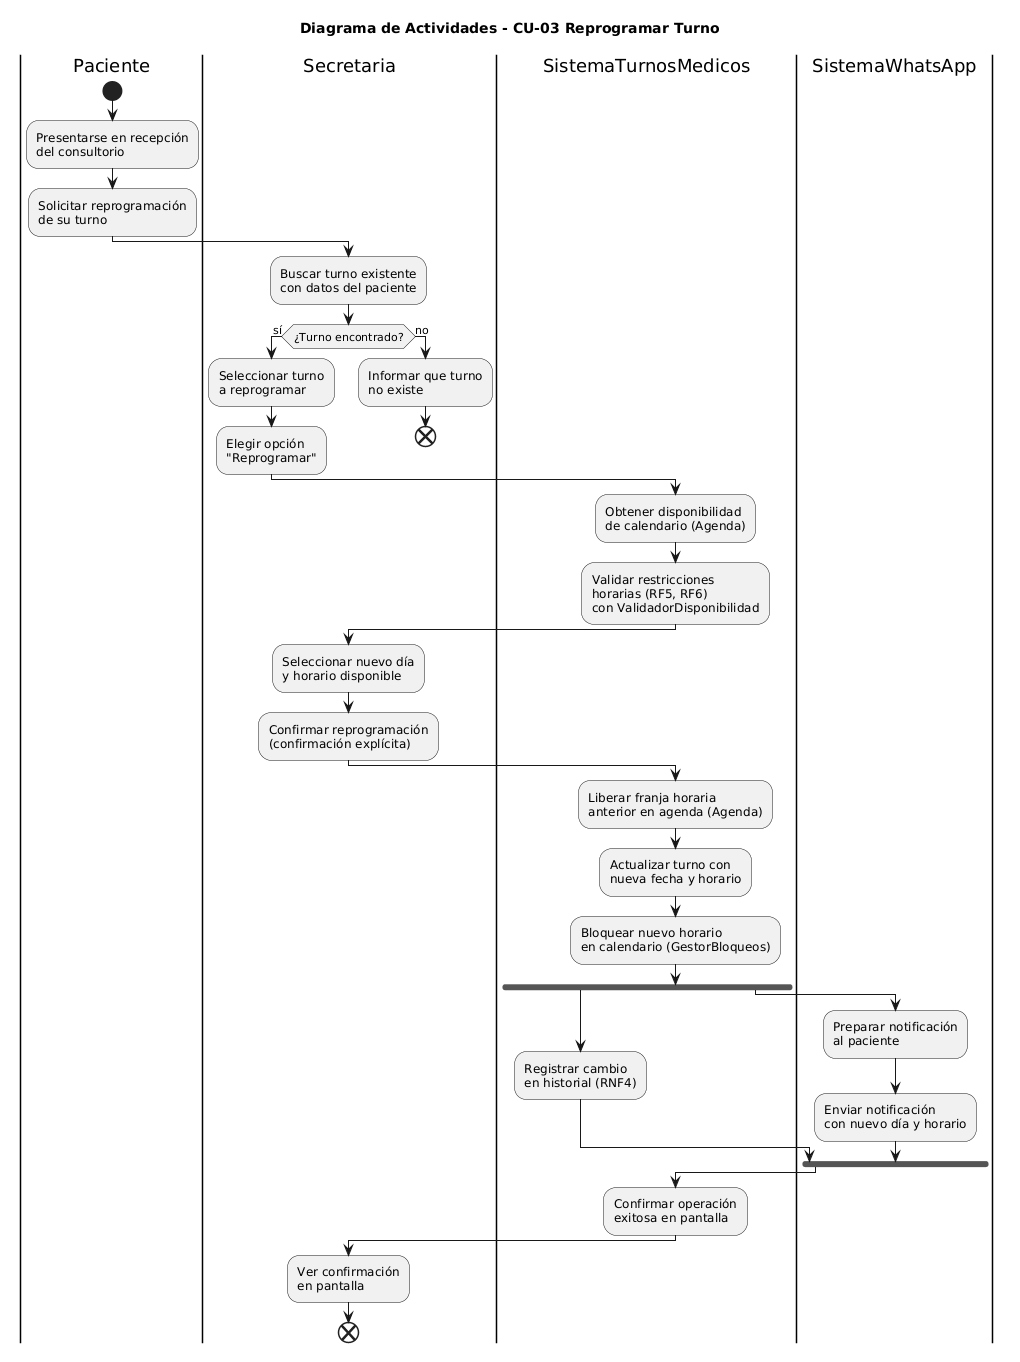

The diagram above was rendered by PlantUML. Its source (embedded in the PNG):
@startuml
title Diagrama de Actividades - CU-03 Reprogramar Turno

|Paciente|
start
:Presentarse en recepción\ndel consultorio;
:Solicitar reprogramación\nde su turno;

|Secretaria|
:Buscar turno existente\ncon datos del paciente;

if (¿Turno encontrado?) then (sí)
    :Seleccionar turno\na reprogramar;
    :Elegir opción\n"Reprogramar";
else (no)
    :Informar que turno\nno existe;
    end
endif

|SistemaTurnosMedicos|
:Obtener disponibilidad\nde calendario (Agenda);
:Validar restricciones\nhorarias (RF5, RF6)\ncon ValidadorDisponibilidad;

|Secretaria|
:Seleccionar nuevo día\ny horario disponible;
:Confirmar reprogramación\n(confirmación explícita);

|SistemaTurnosMedicos|
:Liberar franja horaria\nanterior en agenda (Agenda);
:Actualizar turno con\nnueva fecha y horario;
:Bloquear nuevo horario\nen calendario (GestorBloqueos);

fork
    :Registrar cambio\nen historial (RNF4);
fork again
    |SistemaWhatsApp|
    :Preparar notificación\nal paciente;
    :Enviar notificación\ncon nuevo día y horario;
endfork

|SistemaTurnosMedicos|
:Confirmar operación\nexitosa en pantalla;

|Secretaria|
:Ver confirmación\nen pantalla;

end
@enduml